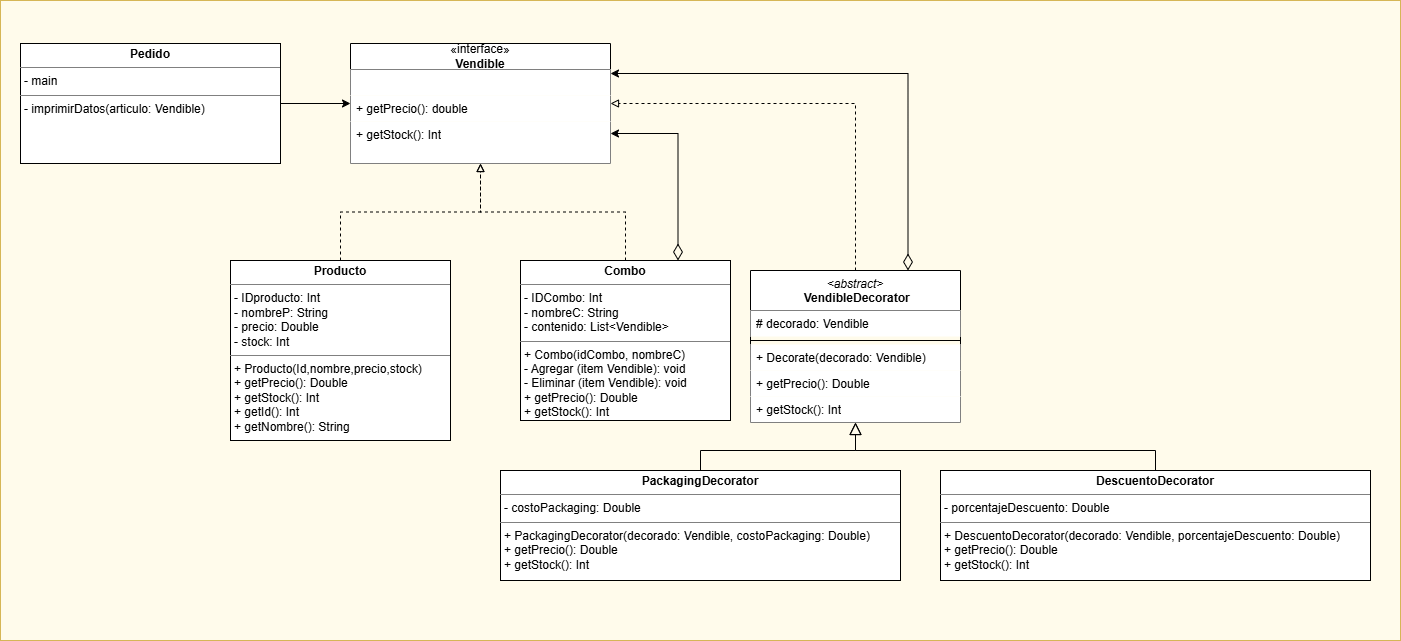

The diagram above was exported from draw.io. Its source (the exported page's mxGraphModel, read from the mxfile embedded in the PNG):
<mxGraphModel dx="1496" dy="708" grid="1" gridSize="10" guides="1" tooltips="1" connect="1" arrows="1" fold="1" page="1" pageScale="1" pageWidth="850" pageHeight="1100" math="0" shadow="0">
  <root>
    <mxCell id="0" />
    <mxCell id="1" parent="0" />
    <mxCell id="NqHYUNWnsAoTEd5S1-mc-15" parent="1" style="rounded=0;whiteSpace=wrap;html=1;fillColor=#FFFBEB;strokeColor=#d6b656;gradientColor=none;" value="" vertex="1">
      <mxGeometry height="640" width="1400" as="geometry" />
    </mxCell>
    <mxCell id="z67WLbNixJIUiJE74EYU-5" edge="1" parent="1" source="LLaRQsFzzFcZKkBUBH2A-1" style="edgeStyle=orthogonalEdgeStyle;rounded=0;orthogonalLoop=1;jettySize=auto;html=1;" target="z67WLbNixJIUiJE74EYU-10">
      <mxGeometry relative="1" as="geometry">
        <mxPoint x="380" y="95" as="targetPoint" />
      </mxGeometry>
    </mxCell>
    <mxCell id="LLaRQsFzzFcZKkBUBH2A-1" parent="1" style="verticalAlign=top;align=left;overflow=fill;html=1;whiteSpace=wrap;" value="&lt;p style=&quot;margin:0px;margin-top:4px;text-align:center;&quot;&gt;&lt;b&gt;Pedido&lt;/b&gt;&lt;/p&gt;&lt;hr size=&quot;1&quot; style=&quot;border-style:solid;&quot;&gt;&lt;p style=&quot;margin:0px;margin-left:4px;&quot;&gt;- main&lt;br&gt;&lt;/p&gt;&lt;hr size=&quot;1&quot; style=&quot;border-style:solid;&quot;&gt;&lt;p style=&quot;margin:0px;margin-left:4px;&quot;&gt;- imprimirDatos(articulo: Vendible)&lt;/p&gt;" vertex="1">
      <mxGeometry height="120" width="260" x="20" y="43" as="geometry" />
    </mxCell>
    <mxCell id="z67WLbNixJIUiJE74EYU-2" edge="1" parent="1" source="LLaRQsFzzFcZKkBUBH2A-2" style="edgeStyle=orthogonalEdgeStyle;rounded=0;orthogonalLoop=1;jettySize=auto;html=1;endArrow=block;endFill=0;entryX=0.5;entryY=1;entryDx=0;entryDy=0;dashed=1;" target="z67WLbNixJIUiJE74EYU-10">
      <mxGeometry relative="1" as="geometry">
        <mxPoint x="610" y="90" as="targetPoint" />
      </mxGeometry>
    </mxCell>
    <mxCell id="LLaRQsFzzFcZKkBUBH2A-2" parent="1" style="verticalAlign=top;align=left;overflow=fill;html=1;whiteSpace=wrap;" value="&lt;p style=&quot;margin:0px;margin-top:4px;text-align:center;&quot;&gt;&lt;b&gt;Producto&lt;/b&gt;&lt;/p&gt;&lt;hr size=&quot;1&quot; style=&quot;border-style:solid;&quot;&gt;&lt;p style=&quot;margin:0px;margin-left:4px;&quot;&gt;- IDproducto: Int&lt;/p&gt;&lt;p style=&quot;margin:0px;margin-left:4px;&quot;&gt;- nombreP: String&lt;/p&gt;&lt;p style=&quot;margin:0px;margin-left:4px;&quot;&gt;- precio: Double&lt;/p&gt;&lt;p style=&quot;margin:0px;margin-left:4px;&quot;&gt;- stock: Int&lt;/p&gt;&lt;hr size=&quot;1&quot; style=&quot;border-style:solid;&quot;&gt;&lt;p style=&quot;margin:0px;margin-left:4px;&quot;&gt;+ Producto(Id,nombre,precio,stock)&lt;/p&gt;&lt;p style=&quot;margin:0px;margin-left:4px;&quot;&gt;+ getPrecio(): Double&lt;/p&gt;&lt;p style=&quot;margin:0px;margin-left:4px;&quot;&gt;+ getStock(): Int&lt;/p&gt;&lt;p style=&quot;margin:0px;margin-left:4px;&quot;&gt;+ getId(): Int&lt;/p&gt;&lt;p style=&quot;margin:0px;margin-left:4px;&quot;&gt;+ getNombre(): String&lt;/p&gt;" vertex="1">
      <mxGeometry height="180" width="220" x="230" y="260" as="geometry" />
    </mxCell>
    <mxCell id="NqHYUNWnsAoTEd5S1-mc-11" edge="1" parent="1" source="LLaRQsFzzFcZKkBUBH2A-3" style="edgeStyle=orthogonalEdgeStyle;rounded=0;orthogonalLoop=1;jettySize=auto;html=1;exitX=0.5;exitY=0;exitDx=0;exitDy=0;endArrow=block;endFill=0;endSize=10;" target="NqHYUNWnsAoTEd5S1-mc-4">
      <mxGeometry relative="1" as="geometry">
        <Array as="points">
          <mxPoint x="700" y="450" />
          <mxPoint x="855" y="450" />
        </Array>
      </mxGeometry>
    </mxCell>
    <mxCell id="LLaRQsFzzFcZKkBUBH2A-3" parent="1" style="verticalAlign=top;align=left;overflow=fill;html=1;whiteSpace=wrap;" value="&lt;p style=&quot;margin:0px;margin-top:4px;text-align:center;&quot;&gt;&lt;b&gt;PackagingDecorator&lt;/b&gt;&lt;/p&gt;&lt;hr size=&quot;1&quot; style=&quot;border-style:solid;&quot;&gt;&lt;p style=&quot;margin:0px;margin-left:4px;&quot;&gt;- costoPackaging: Double&lt;/p&gt;&lt;hr size=&quot;1&quot; style=&quot;border-style:solid;&quot;&gt;&lt;p style=&quot;margin:0px;margin-left:4px;&quot;&gt;+ PackagingDecorator(&lt;span style=&quot;background-color: transparent; color: light-dark(rgb(0, 0, 0), rgb(255, 255, 255));&quot;&gt;decorado:&amp;nbsp;&lt;/span&gt;&lt;span style=&quot;background-color: transparent; color: light-dark(rgb(0, 0, 0), rgb(255, 255, 255));&quot;&gt;Vendible,&amp;nbsp;&lt;/span&gt;&lt;span style=&quot;background-color: transparent; color: light-dark(rgb(0, 0, 0), rgb(255, 255, 255));&quot;&gt;costoPackaging:&lt;/span&gt;&lt;span style=&quot;background-color: transparent; color: light-dark(rgb(0, 0, 0), rgb(255, 255, 255));&quot;&gt;&amp;nbsp;Double)&lt;/span&gt;&lt;/p&gt;&lt;p style=&quot;margin:0px;margin-left:4px;&quot;&gt;+ getPrecio(): Double&lt;/p&gt;&lt;p style=&quot;margin:0px;margin-left:4px;&quot;&gt;+ getStock(): Int&lt;/p&gt;" vertex="1">
      <mxGeometry height="110" width="400" x="500" y="470" as="geometry" />
    </mxCell>
    <mxCell id="z67WLbNixJIUiJE74EYU-3" edge="1" parent="1" source="z67WLbNixJIUiJE74EYU-4" style="edgeStyle=orthogonalEdgeStyle;rounded=0;orthogonalLoop=1;jettySize=auto;html=1;entryX=0.5;entryY=1;entryDx=0;entryDy=0;endArrow=block;endFill=0;exitX=0.5;exitY=0;exitDx=0;exitDy=0;dashed=1;" target="z67WLbNixJIUiJE74EYU-10">
      <mxGeometry relative="1" as="geometry">
        <mxPoint x="560" y="220" as="sourcePoint" />
        <mxPoint x="435" y="120" as="targetPoint" />
      </mxGeometry>
    </mxCell>
    <mxCell id="NqHYUNWnsAoTEd5S1-mc-3" edge="1" parent="1" source="z67WLbNixJIUiJE74EYU-4" style="edgeStyle=orthogonalEdgeStyle;rounded=0;orthogonalLoop=1;jettySize=auto;html=1;exitX=0.75;exitY=0;exitDx=0;exitDy=0;entryX=1;entryY=0.75;entryDx=0;entryDy=0;startArrow=diamondThin;startFill=0;startSize=14;" target="z67WLbNixJIUiJE74EYU-10">
      <mxGeometry relative="1" as="geometry" />
    </mxCell>
    <mxCell id="z67WLbNixJIUiJE74EYU-4" parent="1" style="verticalAlign=top;align=left;overflow=fill;html=1;whiteSpace=wrap;" value="&lt;p style=&quot;margin:0px;margin-top:4px;text-align:center;&quot;&gt;&lt;b&gt;Combo&lt;/b&gt;&lt;/p&gt;&lt;hr size=&quot;1&quot; style=&quot;border-style:solid;&quot;&gt;&lt;p style=&quot;margin:0px;margin-left:4px;&quot;&gt;- IDCombo: Int&lt;/p&gt;&lt;p style=&quot;margin:0px;margin-left:4px;&quot;&gt;- nombreC: String&lt;/p&gt;&lt;p style=&quot;margin:0px;margin-left:4px;&quot;&gt;- contenido: List&amp;lt;Vendible&amp;gt;&lt;/p&gt;&lt;hr size=&quot;1&quot; style=&quot;border-style:solid;&quot;&gt;&lt;p style=&quot;margin:0px;margin-left:4px;&quot;&gt;+ Combo(idCombo, nombreC)&lt;/p&gt;&lt;p style=&quot;margin:0px;margin-left:4px;&quot;&gt;- Agregar (item Vendible): void&lt;/p&gt;&lt;p style=&quot;margin:0px;margin-left:4px;&quot;&gt;- Eliminar (item Vendible): void&lt;/p&gt;&lt;p style=&quot;margin:0px;margin-left:4px;&quot;&gt;+ getPrecio(): Double&lt;/p&gt;&lt;p style=&quot;margin:0px;margin-left:4px;&quot;&gt;+ getStock(): Int&lt;/p&gt;" vertex="1">
      <mxGeometry height="160" width="210" x="520" y="260" as="geometry" />
    </mxCell>
    <mxCell id="z67WLbNixJIUiJE74EYU-10" parent="1" style="swimlane;fontStyle=0;childLayout=stackLayout;horizontal=1;startSize=26;horizontalStack=0;resizeParent=1;resizeParentMax=0;resizeLast=0;collapsible=1;marginBottom=0;whiteSpace=wrap;html=1;fillColor=default;" value="«interface»&lt;br&gt;&lt;b&gt;Vendible&lt;/b&gt;" vertex="1">
      <mxGeometry height="120" width="260" x="350" y="43" as="geometry" />
    </mxCell>
    <mxCell id="z67WLbNixJIUiJE74EYU-11" parent="z67WLbNixJIUiJE74EYU-10" style="text;align=left;verticalAlign=top;spacingLeft=4;spacingRight=4;overflow=hidden;rotatable=0;points=[[0,0.5],[1,0.5]];portConstraint=eastwest;whiteSpace=wrap;html=1;fillColor=default;" value="" vertex="1">
      <mxGeometry height="26" width="260" y="26" as="geometry" />
    </mxCell>
    <mxCell id="z67WLbNixJIUiJE74EYU-13" parent="z67WLbNixJIUiJE74EYU-10" style="text;align=left;verticalAlign=top;spacingLeft=4;spacingRight=4;overflow=hidden;rotatable=0;points=[[0,0.5],[1,0.5]];portConstraint=eastwest;whiteSpace=wrap;html=1;fillColor=default;" value="+ getPrecio(): double" vertex="1">
      <mxGeometry height="26" width="260" y="52" as="geometry" />
    </mxCell>
    <mxCell id="z67WLbNixJIUiJE74EYU-14" parent="z67WLbNixJIUiJE74EYU-10" style="text;align=left;verticalAlign=top;spacingLeft=4;spacingRight=4;overflow=hidden;rotatable=0;points=[[0,0.5],[1,0.5]];portConstraint=eastwest;whiteSpace=wrap;html=1;fillColor=default;" value="+ getStock(): Int" vertex="1">
      <mxGeometry height="42" width="260" y="78" as="geometry" />
    </mxCell>
    <mxCell id="NqHYUNWnsAoTEd5S1-mc-4" parent="1" style="swimlane;fontStyle=1;align=center;verticalAlign=top;childLayout=stackLayout;horizontal=1;startSize=40;horizontalStack=0;resizeParent=1;resizeParentMax=0;resizeLast=0;collapsible=1;marginBottom=0;whiteSpace=wrap;html=1;fillStyle=auto;" value="&lt;div&gt;&lt;span style=&quot;font-weight: normal;&quot;&gt;&lt;i&gt;&amp;lt;abstract&amp;gt;&lt;/i&gt;&lt;/span&gt;&lt;/div&gt;&lt;div&gt;&amp;nbsp;Vendible&lt;span style=&quot;background-color: transparent; color: light-dark(rgb(0, 0, 0), rgb(255, 255, 255));&quot;&gt;Decorator&lt;/span&gt;&lt;/div&gt;" vertex="1">
      <mxGeometry height="152" width="210" x="750" y="270" as="geometry" />
    </mxCell>
    <mxCell id="NqHYUNWnsAoTEd5S1-mc-5" parent="NqHYUNWnsAoTEd5S1-mc-4" style="text;strokeColor=none;fillColor=default;align=left;verticalAlign=top;spacingLeft=4;spacingRight=4;overflow=hidden;rotatable=0;points=[[0,0.5],[1,0.5]];portConstraint=eastwest;whiteSpace=wrap;html=1;" value="# decorado: Vendible" vertex="1">
      <mxGeometry height="26" width="210" y="40" as="geometry" />
    </mxCell>
    <mxCell id="NqHYUNWnsAoTEd5S1-mc-6" parent="NqHYUNWnsAoTEd5S1-mc-4" style="line;strokeWidth=1;fillColor=#FFFFFF;align=left;verticalAlign=middle;spacingTop=-1;spacingLeft=3;spacingRight=3;rotatable=0;labelPosition=right;points=[];portConstraint=eastwest;strokeColor=inherit;fillStyle=auto;" value="" vertex="1">
      <mxGeometry height="8" width="210" y="66" as="geometry" />
    </mxCell>
    <mxCell id="NqHYUNWnsAoTEd5S1-mc-7" parent="NqHYUNWnsAoTEd5S1-mc-4" style="text;strokeColor=none;fillColor=default;align=left;verticalAlign=top;spacingLeft=4;spacingRight=4;overflow=hidden;rotatable=0;points=[[0,0.5],[1,0.5]];portConstraint=eastwest;whiteSpace=wrap;html=1;" value="+ Decorate(decorado: Vendible)" vertex="1">
      <mxGeometry height="26" width="210" y="74" as="geometry" />
    </mxCell>
    <mxCell id="NqHYUNWnsAoTEd5S1-mc-17" parent="NqHYUNWnsAoTEd5S1-mc-4" style="text;strokeColor=none;fillColor=default;align=left;verticalAlign=top;spacingLeft=4;spacingRight=4;overflow=hidden;rotatable=0;points=[[0,0.5],[1,0.5]];portConstraint=eastwest;whiteSpace=wrap;html=1;" value="+ getPrecio(): Double" vertex="1">
      <mxGeometry height="26" width="210" y="100" as="geometry" />
    </mxCell>
    <mxCell id="NqHYUNWnsAoTEd5S1-mc-18" parent="NqHYUNWnsAoTEd5S1-mc-4" style="text;strokeColor=none;fillColor=default;align=left;verticalAlign=top;spacingLeft=4;spacingRight=4;overflow=hidden;rotatable=0;points=[[0,0.5],[1,0.5]];portConstraint=eastwest;whiteSpace=wrap;html=1;" value="+ getStock(): Int" vertex="1">
      <mxGeometry height="26" width="210" y="126" as="geometry" />
    </mxCell>
    <mxCell id="NqHYUNWnsAoTEd5S1-mc-8" edge="1" parent="1" source="NqHYUNWnsAoTEd5S1-mc-4" style="edgeStyle=orthogonalEdgeStyle;rounded=0;orthogonalLoop=1;jettySize=auto;html=1;entryX=1;entryY=0.5;entryDx=0;entryDy=0;endArrow=block;endFill=0;exitX=0.5;exitY=0;exitDx=0;exitDy=0;dashed=1;" target="z67WLbNixJIUiJE74EYU-10">
      <mxGeometry relative="1" as="geometry">
        <mxPoint x="935" y="187" as="sourcePoint" />
        <mxPoint x="790" y="90" as="targetPoint" />
      </mxGeometry>
    </mxCell>
    <mxCell id="NqHYUNWnsAoTEd5S1-mc-9" edge="1" parent="1" source="NqHYUNWnsAoTEd5S1-mc-4" style="edgeStyle=orthogonalEdgeStyle;rounded=0;orthogonalLoop=1;jettySize=auto;html=1;exitX=0.75;exitY=0;exitDx=0;exitDy=0;entryX=1;entryY=0.25;entryDx=0;entryDy=0;startArrow=diamondThin;startFill=0;startSize=14;" target="z67WLbNixJIUiJE74EYU-10">
      <mxGeometry relative="1" as="geometry">
        <mxPoint x="978" y="247" as="sourcePoint" />
        <mxPoint x="910" y="120" as="targetPoint" />
      </mxGeometry>
    </mxCell>
    <mxCell id="NqHYUNWnsAoTEd5S1-mc-12" edge="1" parent="1" source="NqHYUNWnsAoTEd5S1-mc-10" style="edgeStyle=orthogonalEdgeStyle;rounded=0;orthogonalLoop=1;jettySize=auto;html=1;endArrow=block;endFill=0;endSize=10;" target="NqHYUNWnsAoTEd5S1-mc-4">
      <mxGeometry relative="1" as="geometry">
        <Array as="points">
          <mxPoint x="1155" y="450" />
          <mxPoint x="855" y="450" />
        </Array>
      </mxGeometry>
    </mxCell>
    <mxCell id="NqHYUNWnsAoTEd5S1-mc-10" parent="1" style="verticalAlign=top;align=left;overflow=fill;html=1;whiteSpace=wrap;" value="&lt;p style=&quot;margin:0px;margin-top:4px;text-align:center;&quot;&gt;&lt;b&gt;DescuentoDecorator&lt;/b&gt;&lt;/p&gt;&lt;hr size=&quot;1&quot; style=&quot;border-style:solid;&quot;&gt;&lt;p style=&quot;margin:0px;margin-left:4px;&quot;&gt;- porcentajeDescuento: Double&lt;/p&gt;&lt;hr size=&quot;1&quot; style=&quot;border-style:solid;&quot;&gt;&lt;p style=&quot;margin:0px;margin-left:4px;&quot;&gt;+ DescuentoDecorator(&lt;span style=&quot;color: light-dark(rgb(0, 0, 0), rgb(255, 255, 255)); background-color: transparent;&quot;&gt;decorado: &lt;/span&gt;&lt;span style=&quot;color: light-dark(rgb(0, 0, 0), rgb(255, 255, 255)); background-color: transparent;&quot;&gt;Vendible, porcentajeDescuento&lt;/span&gt;&lt;span style=&quot;color: light-dark(rgb(0, 0, 0), rgb(255, 255, 255)); background-color: transparent;&quot;&gt;:&lt;/span&gt;&lt;span style=&quot;color: light-dark(rgb(0, 0, 0), rgb(255, 255, 255)); background-color: transparent;&quot;&gt; Double&lt;/span&gt;)&lt;/p&gt;&lt;p style=&quot;margin:0px;margin-left:4px;&quot;&gt;+ getPrecio(): Double&lt;/p&gt;&lt;p style=&quot;margin:0px;margin-left:4px;&quot;&gt;+ getStock(): Int&lt;/p&gt;" vertex="1">
      <mxGeometry height="110" width="430" x="940" y="470" as="geometry" />
    </mxCell>
  </root>
</mxGraphModel>